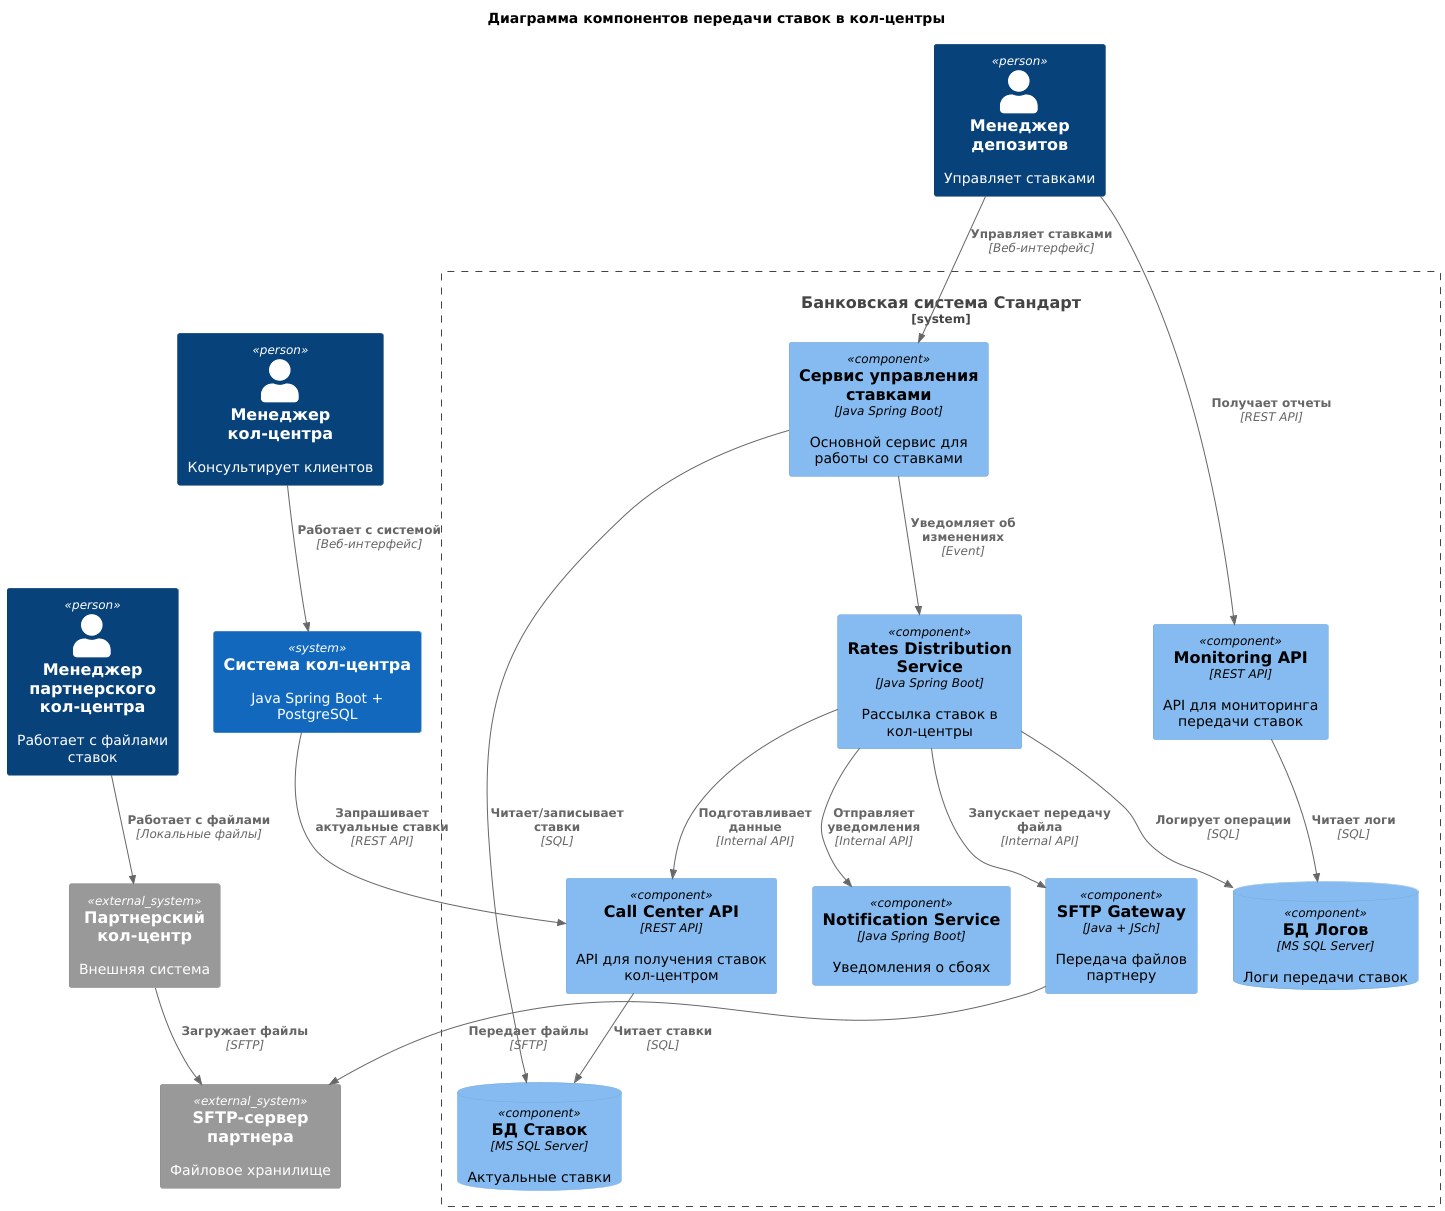

The diagram above was rendered by PlantUML. Its source (embedded in the PNG):
@startuml call_center_components
!include https://raw.githubusercontent.com/plantuml-stdlib/C4-PlantUML/master/C4_Component.puml

title Диаграмма компонентов передачи ставок в кол-центры

Person(call_center_manager, "Менеджер кол-центра", "Консультирует клиентов")
Person(partner_manager, "Менеджер партнерского кол-центра", "Работает с файлами ставок")
Person(deposit_manager, "Менеджер депозитов", "Управляет ставками")

System_Boundary(banking_system, "Банковская система Стандарт") {
    Component(rates_service, "Сервис управления ставками", "Java Spring Boot", "Основной сервис для работы со ставками")
    
    Component(rates_distribution, "Rates Distribution Service", "Java Spring Boot", "Рассылка ставок в кол-центры")
    Component(sftp_gateway, "SFTP Gateway", "Java + JSch", "Передача файлов партнеру")
    Component(notification_service, "Notification Service", "Java Spring Boot", "Уведомления о сбоях")
    
    Component(call_center_api, "Call Center API", "REST API", "API для получения ставок кол-центром")
    Component(monitoring_api, "Monitoring API", "REST API", "API для мониторинга передачи ставок")
    
    ComponentDb(rates_db, "БД Ставок", "MS SQL Server", "Актуальные ставки")
    ComponentDb(distribution_log_db, "БД Логов", "MS SQL Server", "Логи передачи ставок")
}

System(call_center_system, "Система кол-центра", "Java Spring Boot + PostgreSQL")
System_Ext(partner_call_center, "Партнерский кол-центр", "Внешняя система")
System_Ext(sftp_server, "SFTP-сервер партнера", "Файловое хранилище")

Rel(call_center_manager, call_center_system, "Работает с системой", "Веб-интерфейс")
Rel(partner_manager, partner_call_center, "Работает с файлами", "Локальные файлы")
Rel(deposit_manager, rates_service, "Управляет ставками", "Веб-интерфейс")

Rel(rates_service, rates_distribution, "Уведомляет об изменениях", "Event")
Rel(rates_distribution, call_center_api, "Подготавливает данные", "Internal API")
Rel(rates_distribution, sftp_gateway, "Запускает передачу файла", "Internal API")
Rel(rates_distribution, notification_service, "Отправляет уведомления", "Internal API")

Rel(call_center_system, call_center_api, "Запрашивает актуальные ставки", "REST API")
Rel(sftp_gateway, sftp_server, "Передает файлы", "SFTP")
Rel(partner_call_center, sftp_server, "Загружает файлы", "SFTP")

Rel(rates_service, rates_db, "Читает/записывает ставки", "SQL")
Rel(rates_distribution, distribution_log_db, "Логирует операции", "SQL")
Rel(call_center_api, rates_db, "Читает ставки", "SQL")

Rel(monitoring_api, distribution_log_db, "Читает логи", "SQL")
Rel(deposit_manager, monitoring_api, "Получает отчеты", "REST API")

Lay_R(rates_service, rates_distribution)
Lay_R(rates_distribution, sftp_gateway)
Lay_D(rates_service, rates_db)
Lay_D(rates_distribution, distribution_log_db)

@enduml